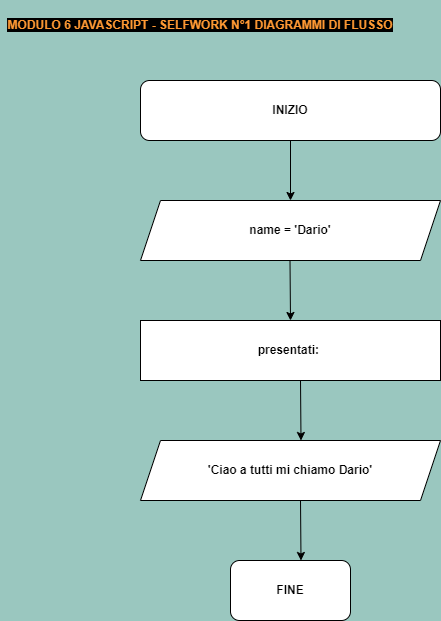

The diagram above was exported from draw.io. Its source (the exported page's mxGraphModel, read from the mxfile embedded in the PNG):
<mxGraphModel dx="889" dy="901" grid="1" gridSize="20" guides="1" tooltips="1" connect="1" arrows="1" fold="1" page="1" pageScale="1" pageWidth="827" pageHeight="1169" background="#9AC7BF" math="0" shadow="0">
  <root>
    <mxCell id="0" />
    <mxCell id="1" parent="0" />
    <mxCell id="3_Hb4nLGMfOWND4Ek8r9-1" value="&lt;h1 style=&quot;margin-top: 0px;&quot;&gt;&lt;font color=&quot;#ff9933&quot;&gt;&lt;span style=&quot;font-size: 12px; background-color: rgb(0, 0, 0);&quot;&gt;MODULO 6 JAVASCRIPT - SELFWORK N°1 DIAGRAMMI DI FLUSSO&lt;/span&gt;&lt;/font&gt;&lt;/h1&gt;" style="text;html=1;whiteSpace=wrap;overflow=hidden;rounded=0;align=center;" vertex="1" parent="1">
      <mxGeometry x="200" width="400" height="40" as="geometry" />
    </mxCell>
    <mxCell id="3_Hb4nLGMfOWND4Ek8r9-2" value="INIZIO" style="rounded=1;whiteSpace=wrap;html=1;fontStyle=1;gradientColor=none;" vertex="1" parent="1">
      <mxGeometry x="340" y="80" width="300" height="60" as="geometry" />
    </mxCell>
    <mxCell id="3_Hb4nLGMfOWND4Ek8r9-3" value="FINE" style="rounded=1;whiteSpace=wrap;html=1;fontStyle=1;gradientColor=none;" vertex="1" parent="1">
      <mxGeometry x="430" y="560" width="120" height="60" as="geometry" />
    </mxCell>
    <mxCell id="3_Hb4nLGMfOWND4Ek8r9-4" value="" style="endArrow=classic;html=1;rounded=0;exitX=0.5;exitY=1;exitDx=0;exitDy=0;strokeColor=#000000;entryX=0.5;entryY=0;entryDx=0;entryDy=0;" edge="1" parent="1" source="3_Hb4nLGMfOWND4Ek8r9-2" target="3_Hb4nLGMfOWND4Ek8r9-5">
      <mxGeometry width="50" height="50" relative="1" as="geometry">
        <mxPoint x="540" y="410" as="sourcePoint" />
        <mxPoint x="400" y="200" as="targetPoint" />
      </mxGeometry>
    </mxCell>
    <mxCell id="3_Hb4nLGMfOWND4Ek8r9-5" value="name = 'Dario'" style="shape=parallelogram;perimeter=parallelogramPerimeter;whiteSpace=wrap;html=1;fixedSize=1;fontStyle=1" vertex="1" parent="1">
      <mxGeometry x="340" y="200" width="300" height="60" as="geometry" />
    </mxCell>
    <mxCell id="3_Hb4nLGMfOWND4Ek8r9-6" value="" style="endArrow=classic;html=1;rounded=0;exitX=0.5;exitY=1;exitDx=0;exitDy=0;strokeColor=#000000;entryX=0.5;entryY=0;entryDx=0;entryDy=0;" edge="1" parent="1" target="3_Hb4nLGMfOWND4Ek8r9-8">
      <mxGeometry width="50" height="50" relative="1" as="geometry">
        <mxPoint x="489.5" y="260" as="sourcePoint" />
        <mxPoint x="489.5" y="290" as="targetPoint" />
      </mxGeometry>
    </mxCell>
    <mxCell id="3_Hb4nLGMfOWND4Ek8r9-8" value="presentati:&amp;nbsp;" style="rounded=0;whiteSpace=wrap;html=1;fontStyle=1" vertex="1" parent="1">
      <mxGeometry x="340" y="320" width="300" height="60" as="geometry" />
    </mxCell>
    <mxCell id="3_Hb4nLGMfOWND4Ek8r9-9" value="'Ciao a tutti mi chiamo Dario'" style="shape=parallelogram;perimeter=parallelogramPerimeter;whiteSpace=wrap;html=1;fixedSize=1;fontStyle=1" vertex="1" parent="1">
      <mxGeometry x="340" y="440" width="300" height="60" as="geometry" />
    </mxCell>
    <mxCell id="3_Hb4nLGMfOWND4Ek8r9-10" value="" style="endArrow=classic;html=1;rounded=0;exitX=0.5;exitY=1;exitDx=0;exitDy=0;strokeColor=#000000;entryX=0.5;entryY=0;entryDx=0;entryDy=0;" edge="1" parent="1">
      <mxGeometry width="50" height="50" relative="1" as="geometry">
        <mxPoint x="500" y="380" as="sourcePoint" />
        <mxPoint x="500.5" y="440" as="targetPoint" />
      </mxGeometry>
    </mxCell>
    <mxCell id="3_Hb4nLGMfOWND4Ek8r9-11" value="" style="endArrow=classic;html=1;rounded=0;exitX=0.5;exitY=1;exitDx=0;exitDy=0;strokeColor=#000000;entryX=0.5;entryY=0;entryDx=0;entryDy=0;" edge="1" parent="1">
      <mxGeometry width="50" height="50" relative="1" as="geometry">
        <mxPoint x="500" y="500" as="sourcePoint" />
        <mxPoint x="500.5" y="560" as="targetPoint" />
      </mxGeometry>
    </mxCell>
  </root>
</mxGraphModel>